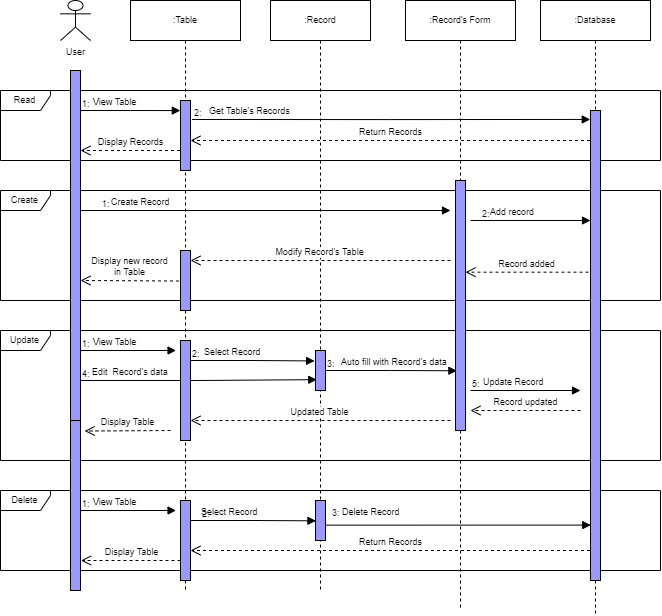

The diagram above was exported from draw.io. Its source (the exported page's mxGraphModel, read from the mxfile embedded in the PNG):
<mxGraphModel dx="1203" dy="658" grid="1" gridSize="10" guides="1" tooltips="1" connect="1" arrows="1" fold="1" page="1" pageScale="1" pageWidth="850" pageHeight="1100" math="0" shadow="0">
  <root>
    <mxCell id="0" />
    <mxCell id="1" parent="0" />
    <mxCell id="dSSrOPY1UPA4tlnrgV7k-66" value="Delete" style="shape=umlFrame;whiteSpace=wrap;html=1;fontSize=9;width=50;height=20;" parent="1" vertex="1">
      <mxGeometry x="40" y="530" width="660" height="80" as="geometry" />
    </mxCell>
    <mxCell id="dSSrOPY1UPA4tlnrgV7k-38" value="Update" style="shape=umlFrame;whiteSpace=wrap;html=1;fontSize=9;width=50;height=20;" parent="1" vertex="1">
      <mxGeometry x="40" y="370" width="660" height="130" as="geometry" />
    </mxCell>
    <mxCell id="dSSrOPY1UPA4tlnrgV7k-12" value="Read" style="shape=umlFrame;whiteSpace=wrap;html=1;fontSize=9;width=50;height=20;" parent="1" vertex="1">
      <mxGeometry x="40" y="130" width="660" height="70" as="geometry" />
    </mxCell>
    <mxCell id="dSSrOPY1UPA4tlnrgV7k-24" value="Create" style="shape=umlFrame;whiteSpace=wrap;html=1;fontSize=9;width=50;height=20;" parent="1" vertex="1">
      <mxGeometry x="40" y="230" width="660" height="110" as="geometry" />
    </mxCell>
    <mxCell id="dSSrOPY1UPA4tlnrgV7k-1" value="User" style="shape=umlActor;verticalLabelPosition=bottom;verticalAlign=top;html=1;rounded=0;shadow=0;glass=0;sketch=0;strokeColor=#000000;fillColor=none;fontSize=9;" parent="1" vertex="1">
      <mxGeometry x="100" y="40" width="30" height="40" as="geometry" />
    </mxCell>
    <mxCell id="dSSrOPY1UPA4tlnrgV7k-4" value=":Table" style="shape=umlLifeline;perimeter=lifelinePerimeter;whiteSpace=wrap;html=1;container=1;collapsible=0;recursiveResize=0;outlineConnect=0;shadow=0;sketch=0;fontSize=9;" parent="1" vertex="1">
      <mxGeometry x="170" y="40" width="110" height="590" as="geometry" />
    </mxCell>
    <mxCell id="dSSrOPY1UPA4tlnrgV7k-5" value="" style="html=1;points=[];perimeter=orthogonalPerimeter;rounded=0;shadow=0;glass=0;sketch=0;strokeColor=#000000;fillColor=#9999FF;fontSize=9;" parent="dSSrOPY1UPA4tlnrgV7k-4" vertex="1">
      <mxGeometry x="50" y="100" width="10" height="70" as="geometry" />
    </mxCell>
    <mxCell id="dSSrOPY1UPA4tlnrgV7k-54" value="Edit&amp;nbsp; Record's data" style="endArrow=block;endFill=1;html=1;edgeStyle=orthogonalEdgeStyle;align=left;verticalAlign=top;rounded=0;entryX=0.124;entryY=0.729;entryDx=0;entryDy=0;entryPerimeter=0;fontSize=9;" parent="dSSrOPY1UPA4tlnrgV7k-4" target="dSSrOPY1UPA4tlnrgV7k-7" edge="1">
      <mxGeometry x="-0.9111" y="20" relative="1" as="geometry">
        <mxPoint x="-50.56" y="380" as="sourcePoint" />
        <mxPoint x="44.99999999999994" y="380" as="targetPoint" />
        <mxPoint as="offset" />
      </mxGeometry>
    </mxCell>
    <mxCell id="dSSrOPY1UPA4tlnrgV7k-55" value="4:" style="edgeLabel;resizable=0;html=1;align=left;verticalAlign=bottom;fontSize=9;" parent="dSSrOPY1UPA4tlnrgV7k-54" connectable="0" vertex="1">
      <mxGeometry x="-1" relative="1" as="geometry">
        <mxPoint x="1" as="offset" />
      </mxGeometry>
    </mxCell>
    <mxCell id="dSSrOPY1UPA4tlnrgV7k-84" value="Select Record" style="endArrow=block;endFill=1;html=1;edgeStyle=orthogonalEdgeStyle;align=left;verticalAlign=top;rounded=0;fontSize=9;entryX=0.044;entryY=0.508;entryDx=0;entryDy=0;entryPerimeter=0;" parent="dSSrOPY1UPA4tlnrgV7k-4" target="dSSrOPY1UPA4tlnrgV7k-83" edge="1">
      <mxGeometry x="-0.8495" y="20" relative="1" as="geometry">
        <mxPoint x="60" y="520" as="sourcePoint" />
        <mxPoint x="220" y="520" as="targetPoint" />
        <mxPoint as="offset" />
      </mxGeometry>
    </mxCell>
    <mxCell id="dSSrOPY1UPA4tlnrgV7k-85" value="2:" style="edgeLabel;resizable=0;html=1;align=left;verticalAlign=bottom;labelBackgroundColor=none;fontSize=9;fillColor=#9999FF;" parent="dSSrOPY1UPA4tlnrgV7k-84" connectable="0" vertex="1">
      <mxGeometry x="-1" relative="1" as="geometry">
        <mxPoint x="10" as="offset" />
      </mxGeometry>
    </mxCell>
    <mxCell id="dSSrOPY1UPA4tlnrgV7k-72" value="Display Table" style="html=1;verticalAlign=bottom;endArrow=open;dashed=1;endSize=8;rounded=0;fontSize=9;" parent="dSSrOPY1UPA4tlnrgV7k-4" edge="1">
      <mxGeometry relative="1" as="geometry">
        <mxPoint x="49.999999999999886" y="560" as="sourcePoint" />
        <mxPoint x="-49.5" y="560" as="targetPoint" />
      </mxGeometry>
    </mxCell>
    <mxCell id="dSSrOPY1UPA4tlnrgV7k-62" value="" style="html=1;points=[];perimeter=orthogonalPerimeter;fontSize=9;fillColor=#9999FF;" parent="dSSrOPY1UPA4tlnrgV7k-4" vertex="1">
      <mxGeometry x="50" y="250" width="10" height="60" as="geometry" />
    </mxCell>
    <mxCell id="dSSrOPY1UPA4tlnrgV7k-90" value="" style="html=1;points=[];perimeter=orthogonalPerimeter;fontSize=9;fillColor=#9999FF;" parent="dSSrOPY1UPA4tlnrgV7k-4" vertex="1">
      <mxGeometry x="50" y="340" width="10" height="100" as="geometry" />
    </mxCell>
    <mxCell id="dSSrOPY1UPA4tlnrgV7k-6" value=":Record" style="shape=umlLifeline;perimeter=lifelinePerimeter;whiteSpace=wrap;html=1;container=1;collapsible=0;recursiveResize=0;outlineConnect=0;shadow=0;sketch=0;fontSize=9;" parent="1" vertex="1">
      <mxGeometry x="310" y="40" width="100" height="590" as="geometry" />
    </mxCell>
    <mxCell id="dSSrOPY1UPA4tlnrgV7k-22" value="Return Records" style="html=1;verticalAlign=bottom;endArrow=open;dashed=1;endSize=8;rounded=0;fontSize=9;" parent="dSSrOPY1UPA4tlnrgV7k-6" edge="1">
      <mxGeometry relative="1" as="geometry">
        <mxPoint x="319.5" y="140.00000000000006" as="sourcePoint" />
        <mxPoint x="-80" y="140" as="targetPoint" />
      </mxGeometry>
    </mxCell>
    <mxCell id="dSSrOPY1UPA4tlnrgV7k-52" value="Auto fill with Record's data" style="endArrow=block;endFill=1;html=1;edgeStyle=orthogonalEdgeStyle;align=left;verticalAlign=top;rounded=0;entryX=0.134;entryY=0.761;entryDx=0;entryDy=0;entryPerimeter=0;fontSize=9;" parent="dSSrOPY1UPA4tlnrgV7k-6" target="dSSrOPY1UPA4tlnrgV7k-9" edge="1">
      <mxGeometry x="-0.7907" y="20" relative="1" as="geometry">
        <mxPoint x="55" y="370" as="sourcePoint" />
        <mxPoint x="150.55999999999995" y="370" as="targetPoint" />
        <mxPoint as="offset" />
      </mxGeometry>
    </mxCell>
    <mxCell id="dSSrOPY1UPA4tlnrgV7k-53" value="3:&amp;nbsp;" style="edgeLabel;resizable=0;html=1;align=left;verticalAlign=bottom;fontSize=9;" parent="dSSrOPY1UPA4tlnrgV7k-52" connectable="0" vertex="1">
      <mxGeometry x="-1" relative="1" as="geometry" />
    </mxCell>
    <mxCell id="dSSrOPY1UPA4tlnrgV7k-83" value="" style="html=1;points=[];perimeter=orthogonalPerimeter;labelBackgroundColor=none;fontSize=9;fillColor=#9999FF;" parent="dSSrOPY1UPA4tlnrgV7k-6" vertex="1">
      <mxGeometry x="45" y="500" width="10" height="40" as="geometry" />
    </mxCell>
    <mxCell id="dSSrOPY1UPA4tlnrgV7k-8" value=":Record's Form" style="shape=umlLifeline;perimeter=lifelinePerimeter;whiteSpace=wrap;html=1;container=1;collapsible=0;recursiveResize=0;outlineConnect=0;shadow=0;sketch=0;fontSize=9;" parent="1" vertex="1">
      <mxGeometry x="445" y="40" width="110" height="610" as="geometry" />
    </mxCell>
    <mxCell id="dSSrOPY1UPA4tlnrgV7k-9" value="" style="html=1;points=[];perimeter=orthogonalPerimeter;rounded=0;shadow=0;glass=0;sketch=0;strokeColor=#000000;fillColor=#9999FF;fontSize=9;" parent="dSSrOPY1UPA4tlnrgV7k-8" vertex="1">
      <mxGeometry x="50" y="180" width="10" height="250" as="geometry" />
    </mxCell>
    <mxCell id="dSSrOPY1UPA4tlnrgV7k-36" value="Modify Record's Table" style="html=1;verticalAlign=bottom;endArrow=open;dashed=1;endSize=8;rounded=0;fontSize=9;" parent="dSSrOPY1UPA4tlnrgV7k-8" edge="1">
      <mxGeometry relative="1" as="geometry">
        <mxPoint x="45" y="260" as="sourcePoint" />
        <mxPoint x="-215" y="260" as="targetPoint" />
      </mxGeometry>
    </mxCell>
    <mxCell id="dSSrOPY1UPA4tlnrgV7k-61" value="Updated Table" style="html=1;verticalAlign=bottom;endArrow=open;dashed=1;endSize=8;rounded=0;fontSize=9;" parent="dSSrOPY1UPA4tlnrgV7k-8" edge="1">
      <mxGeometry relative="1" as="geometry">
        <mxPoint x="45" y="420" as="sourcePoint" />
        <mxPoint x="-215" y="420" as="targetPoint" />
      </mxGeometry>
    </mxCell>
    <mxCell id="dSSrOPY1UPA4tlnrgV7k-10" value=":Database" style="shape=umlLifeline;perimeter=lifelinePerimeter;whiteSpace=wrap;html=1;container=1;collapsible=0;recursiveResize=0;outlineConnect=0;shadow=0;sketch=0;fontSize=9;" parent="1" vertex="1">
      <mxGeometry x="580" y="40" width="110" height="615" as="geometry" />
    </mxCell>
    <mxCell id="dSSrOPY1UPA4tlnrgV7k-11" value="" style="html=1;points=[];perimeter=orthogonalPerimeter;rounded=0;shadow=0;glass=0;sketch=0;strokeColor=#000000;fillColor=#9999FF;fontSize=9;" parent="dSSrOPY1UPA4tlnrgV7k-10" vertex="1">
      <mxGeometry x="50" y="110" width="10" height="470" as="geometry" />
    </mxCell>
    <mxCell id="dSSrOPY1UPA4tlnrgV7k-33" value="Add record" style="endArrow=block;endFill=1;html=1;edgeStyle=orthogonalEdgeStyle;align=left;verticalAlign=top;rounded=0;fontSize=9;" parent="dSSrOPY1UPA4tlnrgV7k-10" edge="1">
      <mxGeometry x="-0.6818" y="20" relative="1" as="geometry">
        <mxPoint x="-70" y="220" as="sourcePoint" />
        <mxPoint x="50" y="220" as="targetPoint" />
        <mxPoint as="offset" />
      </mxGeometry>
    </mxCell>
    <mxCell id="dSSrOPY1UPA4tlnrgV7k-34" value="2:" style="edgeLabel;resizable=0;html=1;align=left;verticalAlign=bottom;fontSize=9;" parent="dSSrOPY1UPA4tlnrgV7k-33" connectable="0" vertex="1">
      <mxGeometry x="-1" relative="1" as="geometry">
        <mxPoint x="10" as="offset" />
      </mxGeometry>
    </mxCell>
    <mxCell id="dSSrOPY1UPA4tlnrgV7k-13" value="View Table" style="endArrow=block;endFill=1;html=1;edgeStyle=orthogonalEdgeStyle;align=left;verticalAlign=top;rounded=0;entryX=-0.017;entryY=0.144;entryDx=0;entryDy=0;entryPerimeter=0;fontSize=9;" parent="1" target="dSSrOPY1UPA4tlnrgV7k-5" edge="1">
      <mxGeometry x="-0.7907" y="20" relative="1" as="geometry">
        <mxPoint x="120" y="150" as="sourcePoint" />
        <mxPoint x="210" y="150" as="targetPoint" />
        <mxPoint as="offset" />
      </mxGeometry>
    </mxCell>
    <mxCell id="dSSrOPY1UPA4tlnrgV7k-14" value="1:" style="edgeLabel;resizable=0;html=1;align=left;verticalAlign=bottom;fontSize=9;" parent="dSSrOPY1UPA4tlnrgV7k-13" connectable="0" vertex="1">
      <mxGeometry x="-1" relative="1" as="geometry" />
    </mxCell>
    <mxCell id="dSSrOPY1UPA4tlnrgV7k-16" value="Get Table's Records&amp;nbsp;" style="endArrow=block;endFill=1;html=1;edgeStyle=orthogonalEdgeStyle;align=left;verticalAlign=top;rounded=0;fontSize=9;entryX=-0.025;entryY=0.019;entryDx=0;entryDy=0;entryPerimeter=0;exitX=1.15;exitY=0.271;exitDx=0;exitDy=0;exitPerimeter=0;" parent="1" source="dSSrOPY1UPA4tlnrgV7k-5" target="dSSrOPY1UPA4tlnrgV7k-11" edge="1">
      <mxGeometry x="-0.9249" y="20" relative="1" as="geometry">
        <mxPoint x="225" y="150" as="sourcePoint" />
        <mxPoint x="385" y="150" as="targetPoint" />
        <mxPoint as="offset" />
      </mxGeometry>
    </mxCell>
    <mxCell id="dSSrOPY1UPA4tlnrgV7k-17" value="2:" style="edgeLabel;resizable=0;html=1;align=left;verticalAlign=bottom;fontSize=9;" parent="dSSrOPY1UPA4tlnrgV7k-16" connectable="0" vertex="1">
      <mxGeometry x="-1" relative="1" as="geometry" />
    </mxCell>
    <mxCell id="dSSrOPY1UPA4tlnrgV7k-23" value="Display Records" style="html=1;verticalAlign=bottom;endArrow=open;dashed=1;endSize=8;rounded=0;fontSize=9;" parent="1" edge="1">
      <mxGeometry relative="1" as="geometry">
        <mxPoint x="219.4999999999999" y="190.00000000000006" as="sourcePoint" />
        <mxPoint x="120" y="190.00000000000006" as="targetPoint" />
      </mxGeometry>
    </mxCell>
    <mxCell id="dSSrOPY1UPA4tlnrgV7k-31" value="Create Record&amp;nbsp;" style="endArrow=block;endFill=1;html=1;edgeStyle=orthogonalEdgeStyle;align=left;verticalAlign=top;rounded=0;fontSize=9;" parent="1" edge="1">
      <mxGeometry x="-0.8379" y="20" relative="1" as="geometry">
        <mxPoint x="120" y="250" as="sourcePoint" />
        <mxPoint x="490" y="250" as="targetPoint" />
        <mxPoint as="offset" />
      </mxGeometry>
    </mxCell>
    <mxCell id="dSSrOPY1UPA4tlnrgV7k-32" value="1:" style="edgeLabel;resizable=0;html=1;align=left;verticalAlign=bottom;fontSize=9;" parent="dSSrOPY1UPA4tlnrgV7k-31" connectable="0" vertex="1">
      <mxGeometry x="-1" relative="1" as="geometry">
        <mxPoint x="20" as="offset" />
      </mxGeometry>
    </mxCell>
    <mxCell id="dSSrOPY1UPA4tlnrgV7k-7" value="" style="html=1;points=[];perimeter=orthogonalPerimeter;rounded=0;shadow=0;glass=0;sketch=0;strokeColor=#000000;fillColor=#9999FF;fontSize=9;" parent="1" vertex="1">
      <mxGeometry x="355" y="390" width="10" height="40" as="geometry" />
    </mxCell>
    <mxCell id="dSSrOPY1UPA4tlnrgV7k-35" value="Record added" style="html=1;verticalAlign=bottom;endArrow=open;dashed=1;endSize=8;rounded=0;fontSize=9;exitX=-0.2;exitY=0.344;exitDx=0;exitDy=0;exitPerimeter=0;" parent="1" source="dSSrOPY1UPA4tlnrgV7k-11" edge="1" target="dSSrOPY1UPA4tlnrgV7k-9">
      <mxGeometry relative="1" as="geometry">
        <mxPoint x="625" y="284.64" as="sourcePoint" />
        <mxPoint x="510" y="285" as="targetPoint" />
      </mxGeometry>
    </mxCell>
    <mxCell id="dSSrOPY1UPA4tlnrgV7k-37" value="Display new record&lt;br&gt;in Table" style="html=1;verticalAlign=bottom;endArrow=open;dashed=1;endSize=8;rounded=0;fontSize=9;exitX=-0.153;exitY=0.508;exitDx=0;exitDy=0;exitPerimeter=0;" parent="1" source="dSSrOPY1UPA4tlnrgV7k-62" edge="1">
      <mxGeometry relative="1" as="geometry">
        <mxPoint x="200" y="320" as="sourcePoint" />
        <mxPoint x="120" y="320" as="targetPoint" />
      </mxGeometry>
    </mxCell>
    <mxCell id="dSSrOPY1UPA4tlnrgV7k-44" value="View Table" style="endArrow=block;endFill=1;html=1;edgeStyle=orthogonalEdgeStyle;align=left;verticalAlign=top;rounded=0;entryX=0.056;entryY=0.125;entryDx=0;entryDy=0;entryPerimeter=0;fontSize=9;" parent="1" edge="1">
      <mxGeometry x="-0.7907" y="20" relative="1" as="geometry">
        <mxPoint x="120" y="390" as="sourcePoint" />
        <mxPoint x="215.55999999999995" y="390" as="targetPoint" />
        <mxPoint as="offset" />
      </mxGeometry>
    </mxCell>
    <mxCell id="dSSrOPY1UPA4tlnrgV7k-45" value="1:" style="edgeLabel;resizable=0;html=1;align=left;verticalAlign=bottom;fontSize=9;" parent="dSSrOPY1UPA4tlnrgV7k-44" connectable="0" vertex="1">
      <mxGeometry x="-1" relative="1" as="geometry" />
    </mxCell>
    <mxCell id="dSSrOPY1UPA4tlnrgV7k-48" value="Select Record" style="endArrow=block;endFill=1;html=1;edgeStyle=orthogonalEdgeStyle;align=left;verticalAlign=top;rounded=0;entryX=-0.091;entryY=0.261;entryDx=0;entryDy=0;entryPerimeter=0;fontSize=9;" parent="1" target="dSSrOPY1UPA4tlnrgV7k-7" edge="1">
      <mxGeometry x="-0.7907" y="20" relative="1" as="geometry">
        <mxPoint x="229.99999999999994" y="400" as="sourcePoint" />
        <mxPoint x="325.55999999999995" y="400" as="targetPoint" />
        <mxPoint as="offset" />
      </mxGeometry>
    </mxCell>
    <mxCell id="dSSrOPY1UPA4tlnrgV7k-49" value="2:" style="edgeLabel;resizable=0;html=1;align=left;verticalAlign=bottom;fontSize=9;" parent="dSSrOPY1UPA4tlnrgV7k-48" connectable="0" vertex="1">
      <mxGeometry x="-1" relative="1" as="geometry" />
    </mxCell>
    <mxCell id="dSSrOPY1UPA4tlnrgV7k-56" value="Update Record" style="endArrow=block;endFill=1;html=1;edgeStyle=orthogonalEdgeStyle;align=left;verticalAlign=top;rounded=0;fontSize=9;" parent="1" edge="1">
      <mxGeometry x="-0.7907" y="20" relative="1" as="geometry">
        <mxPoint x="510" y="430" as="sourcePoint" />
        <mxPoint x="620" y="430" as="targetPoint" />
        <mxPoint as="offset" />
      </mxGeometry>
    </mxCell>
    <mxCell id="dSSrOPY1UPA4tlnrgV7k-57" value="5:" style="edgeLabel;resizable=0;html=1;align=left;verticalAlign=bottom;fontSize=9;" parent="dSSrOPY1UPA4tlnrgV7k-56" connectable="0" vertex="1">
      <mxGeometry x="-1" relative="1" as="geometry" />
    </mxCell>
    <mxCell id="dSSrOPY1UPA4tlnrgV7k-60" value="Record updated" style="html=1;verticalAlign=bottom;endArrow=open;dashed=1;endSize=8;rounded=0;fontSize=9;" parent="1" edge="1">
      <mxGeometry relative="1" as="geometry">
        <mxPoint x="620" y="450" as="sourcePoint" />
        <mxPoint x="510" y="450" as="targetPoint" />
      </mxGeometry>
    </mxCell>
    <mxCell id="dSSrOPY1UPA4tlnrgV7k-64" value="Display Table" style="html=1;verticalAlign=bottom;endArrow=open;dashed=1;endSize=8;rounded=0;fontSize=9;entryX=1.413;entryY=0.114;entryDx=0;entryDy=0;entryPerimeter=0;" parent="1" target="dSSrOPY1UPA4tlnrgV7k-63" edge="1">
      <mxGeometry relative="1" as="geometry">
        <mxPoint x="210" y="470" as="sourcePoint" />
        <mxPoint x="130" y="470" as="targetPoint" />
      </mxGeometry>
    </mxCell>
    <mxCell id="dSSrOPY1UPA4tlnrgV7k-63" value="" style="html=1;points=[];perimeter=orthogonalPerimeter;fontSize=9;fillColor=#9999FF;" parent="1" vertex="1">
      <mxGeometry x="110" y="450" width="10" height="180" as="geometry" />
    </mxCell>
    <mxCell id="dSSrOPY1UPA4tlnrgV7k-2" value="" style="html=1;points=[];perimeter=orthogonalPerimeter;rounded=0;shadow=0;glass=0;sketch=0;strokeColor=#000000;fillColor=#9999FF;fontSize=9;" parent="1" vertex="1">
      <mxGeometry x="110" y="110" width="10" height="350" as="geometry" />
    </mxCell>
    <mxCell id="dSSrOPY1UPA4tlnrgV7k-67" value="Return Records" style="html=1;verticalAlign=bottom;endArrow=open;dashed=1;endSize=8;rounded=0;fontSize=9;" parent="1" edge="1">
      <mxGeometry relative="1" as="geometry">
        <mxPoint x="629.5" y="590" as="sourcePoint" />
        <mxPoint x="230" y="590" as="targetPoint" />
      </mxGeometry>
    </mxCell>
    <mxCell id="dSSrOPY1UPA4tlnrgV7k-68" value="View Table" style="endArrow=block;endFill=1;html=1;edgeStyle=orthogonalEdgeStyle;align=left;verticalAlign=top;rounded=0;entryX=0.056;entryY=0.125;entryDx=0;entryDy=0;entryPerimeter=0;fontSize=9;" parent="1" edge="1">
      <mxGeometry x="-0.7907" y="20" relative="1" as="geometry">
        <mxPoint x="120" y="550" as="sourcePoint" />
        <mxPoint x="215.55999999999995" y="550" as="targetPoint" />
        <mxPoint as="offset" />
      </mxGeometry>
    </mxCell>
    <mxCell id="dSSrOPY1UPA4tlnrgV7k-69" value="1:" style="edgeLabel;resizable=0;html=1;align=left;verticalAlign=bottom;fontSize=9;" parent="dSSrOPY1UPA4tlnrgV7k-68" connectable="0" vertex="1">
      <mxGeometry x="-1" relative="1" as="geometry" />
    </mxCell>
    <mxCell id="dSSrOPY1UPA4tlnrgV7k-86" value="Delete Record" style="endArrow=block;endFill=1;html=1;edgeStyle=orthogonalEdgeStyle;align=left;verticalAlign=top;rounded=0;fontSize=9;entryX=0.457;entryY=0.853;entryDx=0;entryDy=0;entryPerimeter=0;" parent="1" target="dSSrOPY1UPA4tlnrgV7k-10" edge="1">
      <mxGeometry x="-0.8869" y="25" relative="1" as="geometry">
        <mxPoint x="365" y="564.62" as="sourcePoint" />
        <mxPoint x="525" y="564.62" as="targetPoint" />
        <mxPoint as="offset" />
      </mxGeometry>
    </mxCell>
    <mxCell id="dSSrOPY1UPA4tlnrgV7k-87" value="3:" style="edgeLabel;resizable=0;html=1;align=left;verticalAlign=bottom;labelBackgroundColor=none;fontSize=9;fillColor=#9999FF;" parent="dSSrOPY1UPA4tlnrgV7k-86" connectable="0" vertex="1">
      <mxGeometry x="-1" relative="1" as="geometry">
        <mxPoint x="5" y="-5" as="offset" />
      </mxGeometry>
    </mxCell>
    <mxCell id="dSSrOPY1UPA4tlnrgV7k-92" value="" style="html=1;points=[];perimeter=orthogonalPerimeter;fontSize=9;fillColor=#9999FF;" parent="1" vertex="1">
      <mxGeometry x="220" y="540" width="10" height="80" as="geometry" />
    </mxCell>
  </root>
</mxGraphModel>